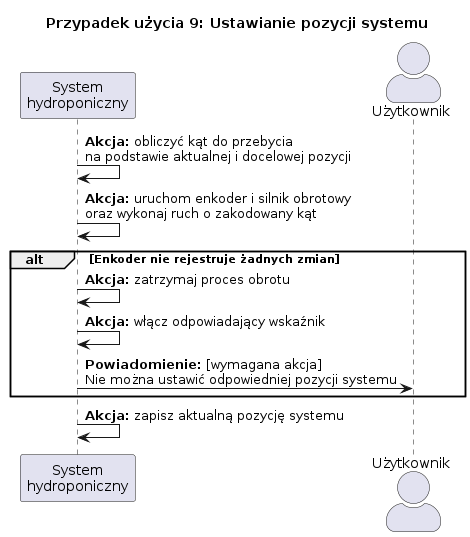

The diagram above was rendered by PlantUML. Its source (embedded in the PNG):
@startuml us9

title Przypadek użycia 9: Ustawianie pozycji systemu

skinparam actorStyle awesome

participant "System\nhydroponiczny" as System
actor Użytkownik as User

System -> System: **Akcja:** obliczyć kąt do przebycia\nna podstawie aktualnej i docelowej pozycji
System -> System: **Akcja:** uruchom enkoder i silnik obrotowy\noraz wykonaj ruch o zakodowany kąt
alt Enkoder nie rejestruje żadnych zmian
    System -> System: **Akcja:** zatrzymaj proces obrotu
    System -> System: **Akcja:** włącz odpowiadający wskaźnik
    System -> User: **Powiadomienie:** [wymagana akcja]\nNie można ustawić odpowiedniej pozycji systemu
end
System -> System: **Akcja:** zapisz aktualną pozycję systemu

@enduml